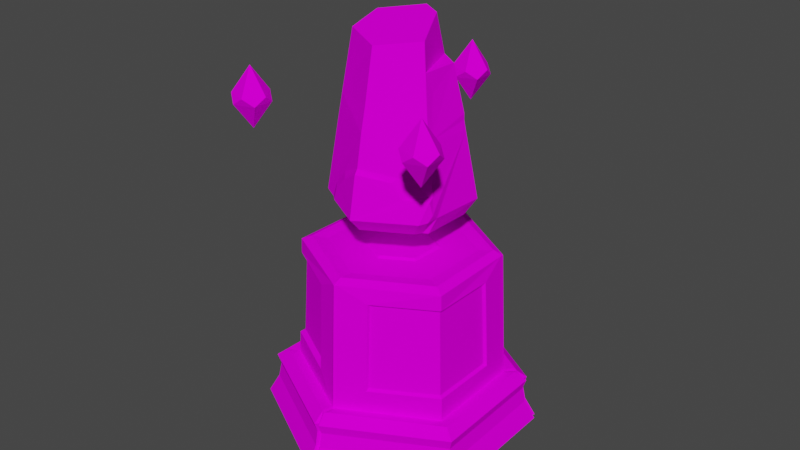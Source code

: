 # Source: RockTower4.blend  (saved by Blender 2.81.16; exported with 4.5.12 LTS)
import bpy
from mathutils import Matrix  # noqa: F401  (used for matrix-valued properties, if any)

bpy.ops.wm.read_factory_settings(use_empty=True)
scene = bpy.context.scene
scene.name = 'Scene'

# ---- collections
col_collection = bpy.data.collections.new('Collection'); scene.collection.children.link(col_collection)

# ---- images (referenced by path relative to the original .blend; pixels are not part of the script)
import os
ASSET_DIR = os.environ.get("B2B_ASSET_DIR", "")  # directory of the original .blend (textures are referenced by path, not embedded)
HERE = os.path.dirname(os.path.abspath(__file__))  # packed textures are extracted next to this script under _unpacked/

def load_image(name, relpath, width, height, colorspace="sRGB"):
    """Load a texture the original file referenced (path relative to the .blend, or extracted next to this script)."""
    p = next((c for c in (os.path.join(HERE, relpath), os.path.join(ASSET_DIR, relpath)) if relpath and os.path.exists(c)), "")
    if p:
        img = bpy.data.images.load(p, check_existing=True)
        img.name = name
    else:  # same state as the original file: an image datablock whose file is absent (Cycles renders it pink)
        img = bpy.data.images.new(name, width, height)
        img.source = "FILE"
        img.filepath = "//" + (relpath or name)
    img.colorspace_settings.name = colorspace
    return img
img_colorpalette_png = load_image('ColorPalette.png', 'ColorPalette.png', 1024, 1024, 'Non-Color')

# ---- materials (node trees are filled in below, after node groups)
mat_material_001 = bpy.data.materials.new('Material.001')
mat_material_001.use_transparent_shadow = False

# ---- material node trees
mat_material_001.use_nodes = True; mat_material_001.node_tree.nodes.clear()
_N = mat_material_001.node_tree.nodes; _L = mat_material_001.node_tree.links
n0 = _N.new('ShaderNodeOutputMaterial'); n0.name = 'Material Output'; n0.location = (300, 300)
n1 = _N.new('ShaderNodeTexImage'); n1.name = 'Image Texture'; n1.location = (-392, 238)
n1.image = img_colorpalette_png
n2 = _N.new('ShaderNodeBsdfDiffuse'); n2.name = 'Diffuse BSDF'; n2.location = (6, 270)
_L.new(n1.outputs[0], n2.inputs[0])
_L.new(n2.outputs[0], n0.inputs[0])
n0.is_active_output = True

# ---- world
world_world = bpy.data.worlds.new('World'); scene.world = world_world
world_world.use_nodes = True; world_world.node_tree.nodes.clear()
_N = world_world.node_tree.nodes; _L = world_world.node_tree.links
n0 = _N.new('ShaderNodeOutputWorld'); n0.name = 'World Output'; n0.location = (300, 300)
n1 = _N.new('ShaderNodeBackground'); n1.name = 'Background'; n1.location = (10, 300)
n1.inputs[0].default_value = (0.05088, 0.05088, 0.05088, 1.0)
_L.new(n1.outputs[0], n0.inputs[0])
n0.is_active_output = True
world_world.color = (0.05088, 0.05088, 0.05088)
world_world.use_sun_shadow = False
world_world.sun_shadow_jitter_overblur = 0.0

# ---- meshes
me_cylinder_004 = bpy.data.meshes.new('Cylinder.004')
me_cylinder_004.from_pydata([(-0.04366, 0.5205, 1.407), (0.8585, 0.4768, -0.9765), (0.8309, -0.327, -0.9593), (0.5361, -0.2434, 1.229), (0.01093, -1.034, -0.9841), (0.01479, -0.5794, 1.154), (-0.8671, -0.4883, -1.002), (-0.5439, -0.3068, 1.215), (-0.5649, 0.1845, 1.332), (4.387e-09, 0.812, -1.227), (0.7032, 0.406, -1.227), (0.7079, -0.3375, -1.214), (0.001625, -0.845, -1.191), (-0.7032, -0.406, -1.227), (-0.7032, 0.406, -1.227), (0.6886, 0.3726, 0.1856), (0.7187, 0.3764, -0.04284), (0.7091, -0.3175, 0.0324), (-0.01786, 0.8038, -0.01545), (0.691, 0.3708, 0.1004), (0.01517, -0.7209, 0.4432), (0.009318, -0.7941, 0.1018), (-0.6737, -0.3787, 0.358), (-0.7261, -0.4048, 0.01355), (0.6673, -0.3455, 0.3426), (0.8108, -0.3965, -0.6542), (0.005139, -0.8719, -0.3404), (0.4541, -0.6226, -0.4258), (0.5734, -0.5956, -0.6342), (0.8297, -0.4844, -0.6942), (0.01646, -0.931, -0.3983), (0.4015, -0.6932, -0.4788), (0.5373, -0.6515, -0.6858), (-0.5529, -0.7089, -0.9887), (0.5889, -0.4758, -1.209), (-0.5049, -0.536, -1.249), (0.7494, -0.5899, -0.9892), (-0.293, -0.7798, -0.5963), (-0.5211, -0.6976, -0.8302), (-0.1787, -0.1712, -1.246), (0.1512, -0.3349, -1.246), (0.3978, -0.2737, -1.236), (0.64, -0.3767, -1.214), (0.8519, -0.44, -0.877), (0.8128, -0.4876, -0.9761), (-0.6483, -0.6182, -0.9996), (-0.5868, -0.4732, -1.227), (-0.5863, -0.6146, -0.7865), (-0.3516, -0.7041, -0.5276), (0.8272, -0.306, -0.7356), (0.4399, -0.1416, -1.227), (0.0827, -0.1679, -1.227), (-0.2756, 0.01806, -1.227), (0.07458, 0.6597, 0.2101), (0.02576, 0.5701, 0.9847), (-0.6575, 0.3076, 0.4513), (-0.6553, 0.2792, 0.01747), (-0.3344, 0.4528, 0.2631), (-8.702e-05, 0.9418, -1.067), (-0.001557, 0.9829, -0.8286), (0.2764, 0.8341, -0.9949), (-0.8487, 0.4819, -0.7415), (-0.8154, 0.4708, -1.071), (-0.8905, 0.1561, -1.02), (0.215, 0.3943, 1.378), (0.5907, -0.2859, 0.8599), (0.5713, 0.2883, 0.8377), (0.6202, -0.1769, 0.5859), (0.3063, 0.4472, 0.858)], [], [(6, 63, 62, 14, 13), (1, 16, 17, 25, 49, 43, 2), (2, 43, 44), (4, 30, 37, 38, 33), (65, 67, 66), (62, 58, 9, 14), (4, 33, 35, 12), (9, 10, 11, 42, 50, 51, 52, 46, 13, 14), (1, 2, 11, 10), (6, 23, 22, 7, 8, 55, 56, 61, 63), (61, 56, 53, 18, 59), (2, 44, 42, 11), (60, 59, 18, 16, 1), (16, 18, 19), (15, 18, 53, 54, 0, 64, 68, 66), (17, 16, 19), (15, 66, 67, 65, 24, 17), (19, 15, 17), (19, 18, 15), (21, 24, 20), (20, 24, 65, 3, 5), (22, 20, 5, 7), (21, 20, 22, 23), (26, 27, 28, 25, 17, 24, 21), (30, 31, 32, 29, 25, 28, 27, 26), (34, 36, 4, 12), (36, 29, 32, 31, 30, 4), (33, 38, 37, 30, 26, 48, 47, 45), (35, 33, 45, 46), (35, 39, 40, 41, 34, 12), (42, 44, 36, 34), (44, 43, 29, 36), (45, 47, 48, 26, 21, 23, 6), (46, 45, 6, 13), (43, 49, 25, 29), (46, 52, 51, 50, 42, 34, 41, 40, 39, 35), (53, 56, 57), (55, 8, 0, 54), (54, 53, 57), (57, 55, 54), (57, 56, 55), (58, 59, 60), (61, 62, 63), (61, 59, 58, 62), (58, 60, 1, 10, 9), (65, 66, 68), (68, 64, 3, 65), (3, 64, 0, 8, 7, 5)])
_uv = me_cylinder_004.uv_layers.new(name='UVMap')
_uv.uv.foreach_set('vector', [0.8437, 0.6186, 0.8437, 0.6186, 0.8437, 0.6186, 0.8437, 0.6186, 0.8437, 0.6186, 0.8437, 0.6186, 0.8437, 0.6186, 0.8437, 0.6186, 0.8437, 0.6186, 0.8437, 0.6186, 0.8437, 0.6186, 0.8437, 0.6186, 0.8437, 0.6186, 0.8437, 0.6186, 0.8437, 0.6186, 0.8437, 0.6186, 0.8437, 0.6186, 0.8437, 0.6186, 0.8437, 0.6186, 0.8437, 0.6186, 0.8437, 0.6186, 0.8437, 0.6186, 0.8437, 0.6186, 0.8437, 0.6186, 0.8437, 0.6186, 0.8437, 0.6186, 0.8437, 0.6186, 0.8437, 0.6186, 0.8437, 0.6186, 0.8437, 0.6186, 0.8437, 0.6186, 0.8437, 0.6186, 0.8437, 0.6186, 0.8437, 0.6186, 0.8437, 0.6186, 0.8437, 0.6186, 0.8437, 0.6186, 0.8437, 0.6186, 0.8437, 0.6186, 0.8437, 0.6186, 0.8437, 0.6186, 0.8437, 0.6186, 0.8437, 0.6186, 0.8437, 0.6186, 0.8437, 0.6186, 0.8437, 0.6186, 0.8437, 0.6186, 0.8437, 0.6186, 0.8437, 0.6186, 0.8437, 0.6186, 0.8437, 0.6186, 0.8437, 0.6186, 0.8437, 0.6186, 0.8437, 0.6186, 0.8437, 0.6186, 0.8437, 0.6186, 0.8437, 0.6186, 0.8437, 0.6186, 0.8437, 0.6186, 0.8437, 0.6186, 0.8437, 0.6186, 0.8437, 0.6186, 0.8437, 0.6186, 0.8437, 0.6186, 0.8437, 0.6186, 0.8437, 0.6186, 0.8437, 0.6186, 0.8437, 0.6186, 0.8437, 0.6186, 0.8437, 0.6186, 0.8437, 0.6186, 0.8437, 0.6186, 0.8437, 0.6186, 0.8437, 0.6186, 0.8437, 0.6186, 0.8437, 0.6186, 0.8437, 0.6186, 0.8437, 0.6186, 0.8437, 0.6186, 0.8437, 0.6186, 0.8437, 0.6186, 0.8437, 0.6186, 0.8437, 0.6186, 0.8437, 0.6186, 0.8437, 0.6186, 0.8437, 0.6186, 0.8437, 0.6186, 0.8437, 0.6186, 0.8437, 0.6186, 0.8437, 0.6186, 0.8437, 0.6186, 0.8437, 0.6186, 0.8437, 0.6186, 0.8437, 0.6186, 0.8437, 0.6186, 0.8437, 0.6186, 0.8437, 0.6186, 0.8437, 0.6186, 0.8437, 0.6186, 0.8437, 0.6186, 0.8437, 0.6186, 0.8437, 0.6186, 0.8437, 0.6186, 0.8437, 0.6186, 0.8437, 0.6186, 0.8437, 0.6186, 0.8437, 0.6186, 0.8437, 0.6186, 0.8437, 0.6186, 0.8437, 0.6186, 0.8437, 0.6186, 0.8437, 0.6186, 0.8437, 0.6186, 0.8437, 0.6186, 0.8437, 0.6186, 0.8437, 0.6186, 0.8437, 0.6186, 0.8437, 0.6186, 0.8437, 0.6186, 0.8437, 0.6186, 0.8437, 0.6186, 0.8437, 0.6186, 0.8437, 0.6186, 0.8437, 0.6186, 0.8437, 0.6186, 0.8437, 0.6186, 0.8437, 0.6186, 0.8437, 0.6186, 0.8437, 0.6186, 0.8437, 0.6186, 0.8437, 0.6186, 0.8437, 0.6186, 0.8437, 0.6186, 0.8437, 0.6186, 0.8437, 0.6186, 0.8437, 0.6186, 0.8437, 0.6186, 0.8437, 0.6186, 0.8437, 0.6186, 0.8437, 0.6186, 0.8437, 0.6186, 0.8437, 0.6186, 0.8437, 0.6186, 0.8437, 0.6186, 0.8437, 0.6186, 0.8437, 0.6186, 0.8437, 0.6186, 0.8437, 0.6186, 0.8437, 0.6186, 0.8437, 0.6186, 0.8437, 0.6186, 0.8437, 0.6186, 0.8437, 0.6186, 0.8437, 0.6186, 0.8437, 0.6186, 0.8437, 0.6186, 0.8437, 0.6186, 0.8437, 0.6186, 0.8437, 0.6186, 0.8437, 0.6186, 0.8437, 0.6186, 0.8437, 0.6186, 0.8437, 0.6186, 0.8437, 0.6186, 0.8437, 0.6186, 0.8437, 0.6186, 0.8437, 0.6186, 0.8437, 0.6186, 0.8437, 0.6186, 0.8437, 0.6186, 0.8437, 0.6186, 0.8437, 0.6186, 0.8437, 0.6186, 0.8437, 0.6186, 0.8437, 0.6186, 0.8437, 0.6186, 0.8437, 0.6186, 0.8437, 0.6186, 0.8437, 0.6186, 0.8437, 0.6186, 0.8437, 0.6186, 0.8437, 0.6186, 0.8437, 0.6186, 0.8437, 0.6186, 0.8437, 0.6186, 0.8437, 0.6186, 0.8437, 0.6186, 0.8437, 0.6186, 0.8437, 0.6186, 0.8437, 0.6186, 0.8437, 0.6186, 0.8437, 0.6186, 0.8437, 0.6186, 0.8437, 0.6186, 0.8437, 0.6186, 0.8437, 0.6186, 0.8437, 0.6186, 0.8437, 0.6186, 0.8437, 0.6186, 0.8437, 0.6186, 0.8437, 0.6186, 0.8437, 0.6186, 0.8437, 0.6186, 0.8437, 0.6186, 0.8437, 0.6186, 0.8437, 0.6186, 0.8437, 0.6186, 0.8437, 0.6186, 0.8437, 0.6186, 0.8437, 0.6186, 0.8437, 0.6186, 0.8437, 0.6186, 0.8437, 0.6186, 0.8437, 0.6186, 0.8437, 0.6186, 0.8437, 0.6186, 0.8437, 0.6186, 0.8437, 0.6186, 0.8437, 0.6186, 0.8437, 0.6186, 0.8437, 0.6186, 0.8437, 0.6186, 0.8437, 0.6186, 0.8437, 0.6186, 0.8437, 0.6186, 0.8437, 0.6186, 0.8437, 0.6186, 0.8437, 0.6186, 0.8437, 0.6186, 0.8437, 0.6186])
me_cylinder_004.materials.append(mat_material_001)
me_cylinder_004.use_remesh_fix_poles = True
me_cylinder_004.use_remesh_preserve_attributes = False
me_cylinder_004.use_mirror_vertex_groups = False
me_cylinder_004.update()
me_cylinder_006 = bpy.data.meshes.new('Cylinder.006')
me_cylinder_006.from_pydata([(0.0, 1.0, -1.0), (-1.518e-09, 0.9236, -0.8637), (0.866, -0.5, -1.0), (0.7999, -0.4618, -0.8637), (-0.866, -0.5, -1.0), (-0.7999, -0.4618, -0.8637), (-9.679e-09, 0.9024, -0.756), (0.7815, -0.4512, -0.756), (-0.7815, -0.4512, -0.756), (-2.078e-09, 0.7462, -0.4649), (0.6463, -0.3731, -0.4649), (-0.6463, -0.3731, -0.4649), (-9.546e-09, 0.9272, -0.682), (0.803, -0.4636, -0.682), (-0.803, -0.4636, -0.682), (-5.161e-09, 0.8422, -0.6207), (0.7294, -0.4211, -0.6207), (-0.7294, -0.4211, -0.6207), (0.8275, 0.5011, -1.0), (0.8477, 0.4661, -1.0), (0.7613, 0.4629, -0.8637), (0.7815, 0.4279, -0.8637), (0.02124, -0.9672, -1.0), (-0.02124, -0.9672, -1.0), (0.02125, -0.8908, -0.8637), (-0.02125, -0.8908, -0.8637), (-0.8467, 0.4678, -1.0), (-0.8285, 0.4994, -1.0), (-0.7805, 0.4296, -0.8637), (-0.7623, 0.4612, -0.8637), (0.7429, 0.4523, -0.756), (0.7631, 0.4172, -0.756), (0.02129, -0.8695, -0.756), (-0.02129, -0.8695, -0.756), (-0.7621, 0.4189, -0.756), (-0.7439, 0.4506, -0.756), (0.6444, 0.1343, -0.465), (0.4385, 0.4909, -0.465), (-0.2059, -0.6252, -0.465), (0.2059, -0.6252, -0.465), (-0.4385, 0.4909, -0.465), (-0.6444, 0.1343, -0.465), (0.7641, 0.4647, -0.682), (0.7845, 0.4294, -0.682), (0.0214, -0.8941, -0.682), (-0.0214, -0.8941, -0.682), (-0.7835, 0.4312, -0.682), (-0.7652, 0.4629, -0.682), (0.6903, 0.4222, -0.6207), (0.7108, 0.3867, -0.6207), (0.02153, -0.809, -0.6207), (-0.02153, -0.809, -0.6207), (-0.7098, 0.3885, -0.6207), (-0.6914, 0.4205, -0.6207), (-0.7504, 0.4332, -0.8608), (-0.8147, 0.4704, -0.9934), (-0.7324, 0.4229, -0.756), (-0.7532, 0.4349, -0.684), (-0.7111, 0.4105, -0.6248), (-0.6337, 0.3659, -0.6399), (-7.128e-08, -0.8664, -0.8608), (-7.398e-08, -0.9408, -0.9934), (-7.263e-08, -0.8457, -0.756), (-7.398e-08, -0.8697, -0.684), (-7.36e-08, -0.8211, -0.6248), (-6.8e-08, -0.7317, -0.6399), (0.7504, 0.4332, -0.8608), (0.8147, 0.4704, -0.9934), (0.7324, 0.4229, -0.756), (0.7532, 0.4349, -0.684), (0.7111, 0.4105, -0.6248), (0.6337, 0.3659, -0.6399), (0.6162, 0.1209, 0.1889), (-0.2034, -0.5941, 0.1889), (-0.4128, 0.4732, 0.1889), (-1.47e-09, 0.7094, 0.1889), (0.4128, 0.4732, 0.1889), (0.6144, -0.3547, 0.1889), (-0.6162, 0.1209, 0.1889), (-0.6144, -0.3547, 0.1889), (0.2034, -0.5941, 0.1889), (-2.078e-09, 0.7527, -0.6366), (0.6126, 0.3774, -0.6366), (0.6518, -0.3763, -0.6366), (0.6332, 0.3418, -0.6366), (-0.6137, 0.3757, -0.6366), (-0.6322, 0.3436, -0.6366), (-0.6518, -0.3763, -0.6366), (-0.02159, -0.7193, -0.6366), (0.02159, -0.7193, -0.6366), (0.5964, -0.3442, 0.1674), (0.6264, -0.3615, -0.4468), (0.6246, 0.1151, -0.4468), (0.2127, -0.5983, -0.4468), (0.5982, 0.1025, 0.1675), (0.2104, -0.5691, 0.1675), (-2.447e-05, 0.7071, -0.4413), (-2.447e-05, 0.6733, 0.1606), (0.4037, 0.4721, -0.4414), (-0.4037, 0.4721, -0.4414), (0.38, 0.4558, 0.1606), (-0.3801, 0.4558, 0.1606), (-0.6259, -0.3612, -0.4502), (-0.5956, -0.3437, 0.1705), (-0.6241, 0.1205, -0.4503), (-0.2078, -0.6006, -0.4503), (-0.5974, 0.1078, 0.1706), (-0.2055, -0.571, 0.1706), (0.5945, 0.3433, 0.2948), (0.2088, 0.1206, 0.3311), (-6.622e-08, -0.6865, 0.2948), (-1.877e-05, -0.2413, 0.3311), (-0.5945, 0.3433, 0.2948), (-0.2083, 0.1203, 0.3311), (-1.368e-09, 0.7054, 0.2978), (0.0002272, 0.2391, 0.3311), (0.5748, 0.3541, 0.2979), (0.2071, -0.1197, 0.3311), (0.6109, -0.3527, 0.2978), (0.5941, 0.3207, 0.2979), (-0.5757, 0.3525, 0.2979), (-0.5931, 0.3224, 0.2979), (-0.6109, -0.3527, 0.2978), (-0.2069, -0.1198, 0.3311), (-0.02026, -0.6748, 0.2979), (0.02026, -0.6748, 0.2979), (0.5381, 0.3106, 0.3283), (0.5368, 0.2969, 0.3283), (-6.608e-08, -0.6213, 0.3283), (-0.01189, -0.6133, 0.3283), (-0.5381, 0.3106, 0.3283), (-0.5261, 0.3155, 0.3283), (-5.137e-12, 0.6306, 0.3283), (0.5255, 0.3165, 0.3283), (0.5461, -0.3153, 0.3283), (-0.5461, -0.3153, 0.3283), (-0.5363, 0.2978, 0.3283), (0.01189, -0.6133, 0.3283), (0.4481, -0.2587, 0.3172), (-1.912e-07, -0.5218, 0.3172), (0.4516, 0.2608, 0.3172), (-0.448, -0.2588, 0.3172), (5.03e-05, 0.5174, 0.3172), (-0.451, 0.2604, 0.3172), (0.2252, -0.1301, 0.3172), (1.853e-07, -0.2624, 0.3172), (0.227, 0.1311, 0.3172), (-0.2251, -0.1302, 0.3172), (0.0001916, 0.26, 0.3172), (-0.2266, 0.1308, 0.3172)], [], [(19, 21, 3, 2), (20, 1, 6, 30), (23, 25, 5, 4), (24, 3, 7, 32), (30, 6, 12, 42), (27, 29, 1, 0), (28, 5, 8, 34), (0, 1, 20, 18), (6, 35, 47, 12), (4, 5, 28, 26), (2, 3, 24, 22), (1, 29, 35, 6), (3, 21, 31, 7), (5, 25, 33, 8), (84, 83, 16, 49), (8, 33, 45, 14), (7, 31, 43, 13), (81, 82, 48, 15), (34, 8, 14, 46), (32, 7, 13, 44), (49, 16, 13, 43), (16, 50, 44, 13), (51, 17, 14, 45), (17, 52, 46, 14), (53, 15, 12, 47), (76, 75, 114, 116), (83, 89, 50, 16), (88, 87, 17, 51), (87, 86, 52, 17), (85, 81, 15, 53), (15, 48, 42, 12), (66, 67, 18, 20), (60, 61, 22, 24), (54, 55, 26, 28), (54, 56, 35, 29), (60, 62, 33, 25), (66, 68, 31, 21), (57, 56, 34, 46), (63, 62, 32, 44), (69, 68, 30, 42), (70, 69, 42, 48), (64, 63, 44, 50), (58, 57, 46, 52), (71, 70, 48, 82), (65, 64, 50, 89), (59, 58, 52, 86), (0, 18, 67, 19, 2, 22, 61, 23, 4, 26, 55, 27), (85, 53, 58, 59), (53, 47, 57, 58), (47, 35, 56, 57), (28, 34, 56, 54), (29, 27, 55, 54), (88, 51, 64, 65), (51, 45, 63, 64), (45, 33, 62, 63), (24, 32, 62, 60), (25, 23, 61, 60), (84, 49, 70, 71), (49, 43, 69, 70), (43, 31, 68, 69), (20, 30, 68, 66), (21, 19, 67, 66), (71, 82, 116, 108), (74, 75, 97, 101), (59, 86, 121, 112), (65, 89, 125, 110), (78, 41, 104, 106), (85, 59, 112, 120), (109, 115, 113, 123, 111, 117), (88, 65, 110, 124), (41, 11, 102, 104), (36, 72, 94, 92), (10, 36, 92, 91), (40, 74, 101, 99), (9, 37, 82, 81), (36, 10, 83, 84), (40, 9, 81, 85), (11, 41, 86, 87), (38, 11, 87, 88), (10, 39, 89, 83), (75, 74, 120, 114), (80, 77, 118, 125), (37, 76, 116, 82), (41, 78, 121, 86), (73, 38, 88, 124), (72, 36, 84, 119), (79, 73, 124, 122), (77, 72, 119, 118), (78, 79, 122, 121), (39, 80, 125, 89), (74, 40, 85, 120), (91, 92, 94, 90), (93, 91, 90, 95), (77, 80, 95, 90), (72, 77, 90, 94), (80, 39, 93, 95), (39, 10, 91, 93), (98, 96, 97, 100), (96, 99, 101, 97), (75, 76, 100, 97), (76, 37, 98, 100), (9, 40, 99, 96), (37, 9, 96, 98), (104, 102, 103, 106), (102, 105, 107, 103), (73, 79, 103, 107), (38, 73, 107, 105), (11, 38, 105, 102), (79, 78, 106, 103), (126, 127, 119, 108), (128, 129, 124, 110), (130, 131, 120, 112), (132, 133, 116, 114), (118, 119, 127, 134), (114, 120, 131, 132), (121, 122, 135, 136), (122, 124, 129, 135), (125, 118, 134, 137), (136, 130, 112, 121), (137, 128, 110, 125), (133, 126, 108, 116), (84, 71, 108, 119), (140, 127, 126), (139, 129, 128), (143, 131, 130), (142, 140, 133, 132), (140, 138, 134, 127), (143, 142, 132, 131), (141, 143, 136, 135), (139, 141, 135, 129), (138, 139, 137, 134), (143, 130, 136), (139, 128, 137), (140, 126, 133), (144, 145, 139, 138), (146, 144, 138, 140), (145, 147, 141, 139), (148, 146, 140, 142), (149, 148, 142, 143), (147, 149, 143, 141), (117, 111, 145, 144), (109, 117, 144, 146), (111, 123, 147, 145), (115, 109, 146, 148), (113, 115, 148, 149), (123, 113, 149, 147)])
_uv = me_cylinder_006.uv_layers.new(name='UVMap')
_uv.uv.foreach_set('vector', [0.04525, 0.8773, 0.04525, 0.8773, 0.04525, 0.8773, 0.04525, 0.8773, 0.04525, 0.8773, 0.04525, 0.8773, 0.04525, 0.8773, 0.04525, 0.8773, 0.04525, 0.8773, 0.04525, 0.8773, 0.04525, 0.8773, 0.04525, 0.8773, 0.04525, 0.8773, 0.04525, 0.8773, 0.04525, 0.8773, 0.04525, 0.8773, 0.04525, 0.8773, 0.04525, 0.8773, 0.04525, 0.8773, 0.04525, 0.8773, 0.04525, 0.8773, 0.04525, 0.8773, 0.04525, 0.8773, 0.04525, 0.8773, 0.04525, 0.8773, 0.04525, 0.8773, 0.04525, 0.8773, 0.04525, 0.8773, 0.04525, 0.8773, 0.04525, 0.8773, 0.04525, 0.8773, 0.04525, 0.8773, 0.04525, 0.8773, 0.04525, 0.8773, 0.04525, 0.8773, 0.04525, 0.8773, 0.04525, 0.8773, 0.04525, 0.8773, 0.04525, 0.8773, 0.04525, 0.8773, 0.04525, 0.8773, 0.04525, 0.8773, 0.04525, 0.8773, 0.04525, 0.8773, 0.04525, 0.8773, 0.04525, 0.8773, 0.04525, 0.8773, 0.04525, 0.8773, 0.04525, 0.8773, 0.04525, 0.8773, 0.04525, 0.8773, 0.04525, 0.8773, 0.04525, 0.8773, 0.04525, 0.8773, 0.04525, 0.8773, 0.04525, 0.8773, 0.04525, 0.8773, 0.04525, 0.8773, 0.04525, 0.8773, 0.04525, 0.8773, 0.04525, 0.8773, 0.04525, 0.8773, 0.04525, 0.8773, 0.04525, 0.8773, 0.04525, 0.8773, 0.04525, 0.8773, 0.04525, 0.8773, 0.04525, 0.8773, 0.04525, 0.8773, 0.04525, 0.8773, 0.04525, 0.8773, 0.04525, 0.8773, 0.04525, 0.8773, 0.04525, 0.8773, 0.04525, 0.8773, 0.04525, 0.8773, 0.04525, 0.8773, 0.04525, 0.8773, 0.04525, 0.8773, 0.04525, 0.8773, 0.04525, 0.8773, 0.04525, 0.8773, 0.04525, 0.8773, 0.04525, 0.8773, 0.04525, 0.8773, 0.04525, 0.8773, 0.04525, 0.8773, 0.04525, 0.8773, 0.04525, 0.8773, 0.04525, 0.8773, 0.04525, 0.8773, 0.04525, 0.8773, 0.04525, 0.8773, 0.04525, 0.8773, 0.04525, 0.8773, 0.04525, 0.8773, 0.04525, 0.8773, 0.04525, 0.8773, 0.04525, 0.8773, 0.04525, 0.8773, 0.04525, 0.8773, 0.04525, 0.8773, 0.04525, 0.8773, 0.04525, 0.8773, 0.04525, 0.8773, 0.04525, 0.8773, 0.04525, 0.8773, 0.04525, 0.8773, 0.04525, 0.8773, 0.04525, 0.8773, 0.04525, 0.8773, 0.04525, 0.8773, 0.04525, 0.8773, 0.04525, 0.8773, 0.04525, 0.8773, 0.04525, 0.8773, 0.04525, 0.8773, 0.04525, 0.8773, 0.04525, 0.8773, 0.04525, 0.8773, 0.04525, 0.8773, 0.04525, 0.8773, 0.04525, 0.8773, 0.04525, 0.8773, 0.1471, 0.7901, 0.1471, 0.7901, 0.1471, 0.7901, 0.1471, 0.7901, 0.1471, 0.7901, 0.1471, 0.7901, 0.1471, 0.7901, 0.1471, 0.7901, 0.1471, 0.7901, 0.1471, 0.7901, 0.1471, 0.7901, 0.1471, 0.7901, 0.1471, 0.7901, 0.1471, 0.7901, 0.1471, 0.7901, 0.1471, 0.7901, 0.1471, 0.7901, 0.1471, 0.7901, 0.1471, 0.7901, 0.1471, 0.7901, 0.1471, 0.7901, 0.1471, 0.7901, 0.1471, 0.7901, 0.1471, 0.7901, 0.1471, 0.7901, 0.1471, 0.7901, 0.1471, 0.7901, 0.1471, 0.7901, 0.1471, 0.7901, 0.1471, 0.7901, 0.1471, 0.7901, 0.1471, 0.7901, 0.1471, 0.7901, 0.1471, 0.7901, 0.1471, 0.7901, 0.1471, 0.7901, 0.1471, 0.7901, 0.1471, 0.7901, 0.1471, 0.7901, 0.1471, 0.7901, 0.1471, 0.7901, 0.1471, 0.7901, 0.1471, 0.7901, 0.1471, 0.7901, 0.1471, 0.7901, 0.1471, 0.7901, 0.1471, 0.7901, 0.1471, 0.7901, 0.1471, 0.7901, 0.1471, 0.7901, 0.1471, 0.7901, 0.1471, 0.7901, 0.1471, 0.7901, 0.1471, 0.7901, 0.1471, 0.7901, 0.1471, 0.7901, 0.1471, 0.7901, 0.1471, 0.7901, 0.1471, 0.7901, 0.1471, 0.7901, 0.04525, 0.8773, 0.04525, 0.8773, 0.04525, 0.8773, 0.04525, 0.8773, 0.04525, 0.8773, 0.04525, 0.8773, 0.04525, 0.8773, 0.04525, 0.8773, 0.04525, 0.8773, 0.04525, 0.8773, 0.04525, 0.8773, 0.04525, 0.8773, 0.1471, 0.7901, 0.1471, 0.7901, 0.1471, 0.7901, 0.1471, 0.7901, 0.1471, 0.7901, 0.1471, 0.7901, 0.1471, 0.7901, 0.1471, 0.7901, 0.1471, 0.7901, 0.1471, 0.7901, 0.1471, 0.7901, 0.1471, 0.7901, 0.1471, 0.7901, 0.1471, 0.7901, 0.1471, 0.7901, 0.1471, 0.7901, 0.1471, 0.7901, 0.1471, 0.7901, 0.1471, 0.7901, 0.1471, 0.7901, 0.1471, 0.7901, 0.1471, 0.7901, 0.1471, 0.7901, 0.1471, 0.7901, 0.1471, 0.7901, 0.1471, 0.7901, 0.1471, 0.7901, 0.1471, 0.7901, 0.1471, 0.7901, 0.1471, 0.7901, 0.1471, 0.7901, 0.1471, 0.7901, 0.1471, 0.7901, 0.1471, 0.7901, 0.1471, 0.7901, 0.1471, 0.7901, 0.1471, 0.7901, 0.1471, 0.7901, 0.1471, 0.7901, 0.1471, 0.7901, 0.1471, 0.7901, 0.1471, 0.7901, 0.1471, 0.7901, 0.1471, 0.7901, 0.1471, 0.7901, 0.1471, 0.7901, 0.1471, 0.7901, 0.1471, 0.7901, 0.1471, 0.7901, 0.1471, 0.7901, 0.1471, 0.7901, 0.1471, 0.7901, 0.1471, 0.7901, 0.1471, 0.7901, 0.1471, 0.7901, 0.1471, 0.7901, 0.1471, 0.7901, 0.1471, 0.7901, 0.1471, 0.7901, 0.1471, 0.7901, 0.1471, 0.7901, 0.1471, 0.7901, 0.1471, 0.7901, 0.1471, 0.7901, 0.1471, 0.7901, 0.1471, 0.7901, 0.1471, 0.7901, 0.1471, 0.7901, 0.1471, 0.7901, 0.1471, 0.7901, 0.1471, 0.7901, 0.1471, 0.7901, 0.1471, 0.7901, 0.1471, 0.7901, 0.1471, 0.7901, 0.1471, 0.7901, 0.1471, 0.7901, 0.1471, 0.7901, 0.1471, 0.7901, 0.1471, 0.7901, 0.1471, 0.7901, 0.1471, 0.7901, 0.1471, 0.7901, 0.1471, 0.7901, 0.04545, 0.8697, 0.04545, 0.8697, 0.04545, 0.8697, 0.04545, 0.8697, 0.04545, 0.8697, 0.04545, 0.8697, 0.1471, 0.7901, 0.1471, 0.7901, 0.1471, 0.7901, 0.1471, 0.7901, 0.1471, 0.7901, 0.1471, 0.7901, 0.1471, 0.7901, 0.1471, 0.7901, 0.1471, 0.7901, 0.1471, 0.7901, 0.1471, 0.7901, 0.1471, 0.7901, 0.1471, 0.7901, 0.1471, 0.7901, 0.1471, 0.7901, 0.1471, 0.7901, 0.1471, 0.7901, 0.1471, 0.7901, 0.1471, 0.7901, 0.1471, 0.7901, 0.04525, 0.8773, 0.04525, 0.8773, 0.04525, 0.8773, 0.04525, 0.8773, 0.04525, 0.8773, 0.04525, 0.8773, 0.04525, 0.8773, 0.04525, 0.8773, 0.04525, 0.8773, 0.04525, 0.8773, 0.04525, 0.8773, 0.04525, 0.8773, 0.04525, 0.8773, 0.04525, 0.8773, 0.04525, 0.8773, 0.04525, 0.8773, 0.04525, 0.8773, 0.04525, 0.8773, 0.04525, 0.8773, 0.04525, 0.8773, 0.04525, 0.8773, 0.04525, 0.8773, 0.04525, 0.8773, 0.04525, 0.8773, 0.04525, 0.8773, 0.04525, 0.8773, 0.04525, 0.8773, 0.04525, 0.8773, 0.04525, 0.8773, 0.04525, 0.8773, 0.04525, 0.8773, 0.04525, 0.8773, 0.04525, 0.8773, 0.04525, 0.8773, 0.04525, 0.8773, 0.04525, 0.8773, 0.04525, 0.8773, 0.04525, 0.8773, 0.04525, 0.8773, 0.04525, 0.8773, 0.04525, 0.8773, 0.04525, 0.8773, 0.04525, 0.8773, 0.04525, 0.8773, 0.04525, 0.8773, 0.04525, 0.8773, 0.04525, 0.8773, 0.04525, 0.8773, 0.04525, 0.8773, 0.04525, 0.8773, 0.04525, 0.8773, 0.04525, 0.8773, 0.04525, 0.8773, 0.04525, 0.8773, 0.04525, 0.8773, 0.04525, 0.8773, 0.04525, 0.8773, 0.04525, 0.8773, 0.04525, 0.8773, 0.04525, 0.8773, 0.04525, 0.8773, 0.04525, 0.8773, 0.04525, 0.8773, 0.04525, 0.8773, 0.04525, 0.8773, 0.04525, 0.8773, 0.04525, 0.8773, 0.04525, 0.8773, 0.04982, 0.873, 0.04982, 0.873, 0.04982, 0.873, 0.04982, 0.873, 0.04982, 0.873, 0.04982, 0.873, 0.04982, 0.873, 0.04982, 0.873, 0.1471, 0.7901, 0.1471, 0.7901, 0.1471, 0.7901, 0.1471, 0.7901, 0.1471, 0.7901, 0.1471, 0.7901, 0.1471, 0.7901, 0.1471, 0.7901, 0.1471, 0.7901, 0.1471, 0.7901, 0.1471, 0.7901, 0.1471, 0.7901, 0.1471, 0.7901, 0.1471, 0.7901, 0.1471, 0.7901, 0.1471, 0.7901, 0.04982, 0.873, 0.04982, 0.873, 0.04982, 0.873, 0.04982, 0.873, 0.04982, 0.873, 0.04982, 0.873, 0.04982, 0.873, 0.04982, 0.873, 0.1471, 0.7901, 0.1471, 0.7901, 0.1471, 0.7901, 0.1471, 0.7901, 0.1471, 0.7901, 0.1471, 0.7901, 0.1471, 0.7901, 0.1471, 0.7901, 0.1471, 0.7901, 0.1471, 0.7901, 0.1471, 0.7901, 0.1471, 0.7901, 0.1471, 0.7901, 0.1471, 0.7901, 0.1471, 0.7901, 0.1471, 0.7901, 0.04982, 0.873, 0.04982, 0.873, 0.04982, 0.873, 0.04982, 0.873, 0.04982, 0.873, 0.04982, 0.873, 0.04982, 0.873, 0.04982, 0.873, 0.1471, 0.7901, 0.1471, 0.7901, 0.1471, 0.7901, 0.1471, 0.7901, 0.1471, 0.7901, 0.1471, 0.7901, 0.1471, 0.7901, 0.1471, 0.7901, 0.1471, 0.7901, 0.1471, 0.7901, 0.1471, 0.7901, 0.1471, 0.7901, 0.1471, 0.7901, 0.1471, 0.7901, 0.1471, 0.7901, 0.1471, 0.7901, 0.1471, 0.7901, 0.1471, 0.7901, 0.1471, 0.7901, 0.1471, 0.7901, 0.1471, 0.7901, 0.1471, 0.7901, 0.1471, 0.7901, 0.1471, 0.7901, 0.1471, 0.7901, 0.1471, 0.7901, 0.1471, 0.7901, 0.1471, 0.7901, 0.04328, 0.8699, 0.04328, 0.8699, 0.04328, 0.8699, 0.04328, 0.8699, 0.04328, 0.8699, 0.04328, 0.8699, 0.04328, 0.8699, 0.04328, 0.8699, 0.04328, 0.8699, 0.04328, 0.8699, 0.04328, 0.8699, 0.04328, 0.8699, 0.04328, 0.8699, 0.04328, 0.8699, 0.04328, 0.8699, 0.04328, 0.8699, 0.04328, 0.8699, 0.04328, 0.8699, 0.04328, 0.8699, 0.04328, 0.8699, 0.04525, 0.8773, 0.04525, 0.8773, 0.04525, 0.8773, 0.04525, 0.8773, 0.1471, 0.7901, 0.1471, 0.7901, 0.1471, 0.7901, 0.1471, 0.7901, 0.1471, 0.7901, 0.1471, 0.7901, 0.1471, 0.7901, 0.1471, 0.7901, 0.1471, 0.7901, 0.1471, 0.7901, 0.1471, 0.7901, 0.1471, 0.7901, 0.1471, 0.7901, 0.1471, 0.7901, 0.1471, 0.7901, 0.1471, 0.7901, 0.1471, 0.7901, 0.1471, 0.7901, 0.1471, 0.7901, 0.1471, 0.7901, 0.1471, 0.7901, 0.1471, 0.7901, 0.1471, 0.7901, 0.1471, 0.7901, 0.1471, 0.7901, 0.04576, 0.8751, 0.04576, 0.8751, 0.04576, 0.8751, 0.04576, 0.8751, 0.04576, 0.8751, 0.04576, 0.8751, 0.04576, 0.8751, 0.04576, 0.8751, 0.04576, 0.8751, 0.04576, 0.8751, 0.04576, 0.8751, 0.04576, 0.8751, 0.04576, 0.8751, 0.04576, 0.8751, 0.04576, 0.8751, 0.04576, 0.8751, 0.04576, 0.8751, 0.04576, 0.8751, 0.04576, 0.8751, 0.04576, 0.8751, 0.04576, 0.8751, 0.04576, 0.8751, 0.04576, 0.8751, 0.04576, 0.8751, 0.1471, 0.7901, 0.1471, 0.7901, 0.1471, 0.7901, 0.1471, 0.7901, 0.1471, 0.7901, 0.1471, 0.7901, 0.1471, 0.7901, 0.1471, 0.7901, 0.1471, 0.7901, 0.0408, 0.873, 0.0408, 0.873, 0.0408, 0.873, 0.0408, 0.873, 0.0408, 0.873, 0.0408, 0.873, 0.0408, 0.873, 0.0408, 0.873, 0.0408, 0.873, 0.0408, 0.873, 0.0408, 0.873, 0.0408, 0.873, 0.0408, 0.873, 0.0408, 0.873, 0.0408, 0.873, 0.0408, 0.873, 0.0408, 0.873, 0.0408, 0.873, 0.0408, 0.873, 0.0408, 0.873, 0.0408, 0.873, 0.0408, 0.873, 0.0408, 0.873, 0.0408, 0.873, 0.1471, 0.7901, 0.1471, 0.7901, 0.1471, 0.7901, 0.1471, 0.7901, 0.1471, 0.7901, 0.1471, 0.7901, 0.1471, 0.7901, 0.1471, 0.7901, 0.1471, 0.7901, 0.1471, 0.7901, 0.1471, 0.7901, 0.1471, 0.7901, 0.1471, 0.7901, 0.1471, 0.7901, 0.1471, 0.7901, 0.1471, 0.7901, 0.1471, 0.7901, 0.1471, 0.7901, 0.1471, 0.7901, 0.1471, 0.7901, 0.1471, 0.7901, 0.1471, 0.7901, 0.1471, 0.7901, 0.1471, 0.7901])
me_cylinder_006.materials.append(mat_material_001)
me_cylinder_006.use_remesh_fix_poles = True
me_cylinder_006.use_remesh_preserve_attributes = False
me_cylinder_006.use_mirror_vertex_groups = False
me_cylinder_006.update()
me_icosphere_003 = bpy.data.meshes.new('Icosphere.003')
me_icosphere_003.from_pydata([(0.0, 0.0, -1.0), (0.7236, -0.5257, -0.1273), (-0.2764, -0.8506, -0.1273), (-0.8944, 0.0, -0.1273), (-0.2764, 0.8506, -0.1273), (0.7236, 0.5257, -0.1273), (0.2764, -0.8506, 0.1273), (-0.7236, -0.5257, 0.1273), (-0.7236, 0.5257, 0.1273), (0.2764, 0.8506, 0.1273), (0.8944, 0.0, 0.1273), (0.0, 0.0, 1.0)], [], [(0, 1, 2), (1, 0, 5), (0, 2, 3), (0, 3, 4), (0, 4, 5), (1, 5, 10), (2, 1, 6), (3, 2, 7), (4, 3, 8), (5, 4, 9), (1, 10, 6), (2, 6, 7), (3, 7, 8), (4, 8, 9), (5, 9, 10), (6, 10, 11), (7, 6, 11), (8, 7, 11), (9, 8, 11), (10, 9, 11)])
_uv = me_icosphere_003.uv_layers.new(name='UVMap')
_uv.uv.foreach_set('vector', [0.8419, 0.6205, 0.8419, 0.6205, 0.8419, 0.6205, 0.8419, 0.6205, 0.8419, 0.6205, 0.8419, 0.6205, 0.8419, 0.6205, 0.8419, 0.6205, 0.8419, 0.6205, 0.8419, 0.6205, 0.8419, 0.6205, 0.8419, 0.6205, 0.8419, 0.6205, 0.8419, 0.6205, 0.8419, 0.6205, 0.8357, 0.6225, 0.8357, 0.6225, 0.8357, 0.6225, 0.8357, 0.6225, 0.8357, 0.6225, 0.8357, 0.6225, 0.8357, 0.6225, 0.8357, 0.6225, 0.8357, 0.6225, 0.8357, 0.6225, 0.8357, 0.6225, 0.8357, 0.6225, 0.8357, 0.6225, 0.8357, 0.6225, 0.8357, 0.6225, 0.8357, 0.6225, 0.8357, 0.6225, 0.8357, 0.6225, 0.8357, 0.6225, 0.8357, 0.6225, 0.8357, 0.6225, 0.8357, 0.6225, 0.8357, 0.6225, 0.8357, 0.6225, 0.8357, 0.6225, 0.8357, 0.6225, 0.8357, 0.6225, 0.8357, 0.6225, 0.8357, 0.6225, 0.8357, 0.6225, 0.8419, 0.6205, 0.8419, 0.6205, 0.8419, 0.6205, 0.8419, 0.6205, 0.8419, 0.6205, 0.8419, 0.6205, 0.8419, 0.6205, 0.8419, 0.6205, 0.8419, 0.6205, 0.8419, 0.6205, 0.8419, 0.6205, 0.8419, 0.6205, 0.8419, 0.6205, 0.8419, 0.6205, 0.8419, 0.6205])
me_icosphere_003.materials.append(mat_material_001)
me_icosphere_003.use_remesh_fix_poles = True
me_icosphere_003.use_remesh_preserve_attributes = False
me_icosphere_003.use_mirror_vertex_groups = False
me_icosphere_003.update()
me_icosphere_006 = bpy.data.meshes.new('Icosphere.006')
me_icosphere_006.from_pydata([(0.0, 0.0, -1.0), (0.7236, -0.5257, -0.1273), (-0.2764, -0.8506, -0.1273), (-0.8944, 0.0, -0.1273), (-0.2764, 0.8506, -0.1273), (0.7236, 0.5257, -0.1273), (0.2764, -0.8506, 0.1273), (-0.7236, -0.5257, 0.1273), (-0.7236, 0.5257, 0.1273), (0.2764, 0.8506, 0.1273), (0.8944, 0.0, 0.1273), (0.0, 0.0, 1.0)], [], [(0, 1, 2), (1, 0, 5), (0, 2, 3), (0, 3, 4), (0, 4, 5), (1, 5, 10), (2, 1, 6), (3, 2, 7), (4, 3, 8), (5, 4, 9), (1, 10, 6), (2, 6, 7), (3, 7, 8), (4, 8, 9), (5, 9, 10), (6, 10, 11), (7, 6, 11), (8, 7, 11), (9, 8, 11), (10, 9, 11)])
_uv = me_icosphere_006.uv_layers.new(name='UVMap')
_uv.uv.foreach_set('vector', [0.8419, 0.6205, 0.8419, 0.6205, 0.8419, 0.6205, 0.8419, 0.6205, 0.8419, 0.6205, 0.8419, 0.6205, 0.8419, 0.6205, 0.8419, 0.6205, 0.8419, 0.6205, 0.8419, 0.6205, 0.8419, 0.6205, 0.8419, 0.6205, 0.8419, 0.6205, 0.8419, 0.6205, 0.8419, 0.6205, 0.8357, 0.6225, 0.8357, 0.6225, 0.8357, 0.6225, 0.8357, 0.6225, 0.8357, 0.6225, 0.8357, 0.6225, 0.8357, 0.6225, 0.8357, 0.6225, 0.8357, 0.6225, 0.8357, 0.6225, 0.8357, 0.6225, 0.8357, 0.6225, 0.8357, 0.6225, 0.8357, 0.6225, 0.8357, 0.6225, 0.8357, 0.6225, 0.8357, 0.6225, 0.8357, 0.6225, 0.8357, 0.6225, 0.8357, 0.6225, 0.8357, 0.6225, 0.8357, 0.6225, 0.8357, 0.6225, 0.8357, 0.6225, 0.8357, 0.6225, 0.8357, 0.6225, 0.8357, 0.6225, 0.8357, 0.6225, 0.8357, 0.6225, 0.8357, 0.6225, 0.8419, 0.6205, 0.8419, 0.6205, 0.8419, 0.6205, 0.8419, 0.6205, 0.8419, 0.6205, 0.8419, 0.6205, 0.8419, 0.6205, 0.8419, 0.6205, 0.8419, 0.6205, 0.8419, 0.6205, 0.8419, 0.6205, 0.8419, 0.6205, 0.8419, 0.6205, 0.8419, 0.6205, 0.8419, 0.6205])
me_icosphere_006.materials.append(mat_material_001)
me_icosphere_006.use_remesh_fix_poles = True
me_icosphere_006.use_remesh_preserve_attributes = False
me_icosphere_006.use_mirror_vertex_groups = False
me_icosphere_006.update()
me_icosphere_007 = bpy.data.meshes.new('Icosphere.007')
me_icosphere_007.from_pydata([(0.0, 0.0, -1.0), (0.7236, -0.5257, -0.1273), (-0.2764, -0.8506, -0.1273), (-0.8944, 0.0, -0.1273), (-0.2764, 0.8506, -0.1273), (0.7236, 0.5257, -0.1273), (0.2764, -0.8506, 0.1273), (-0.7236, -0.5257, 0.1273), (-0.7236, 0.5257, 0.1273), (0.2764, 0.8506, 0.1273), (0.8944, 0.0, 0.1273), (0.0, 0.0, 1.0)], [], [(0, 1, 2), (1, 0, 5), (0, 2, 3), (0, 3, 4), (0, 4, 5), (1, 5, 10), (2, 1, 6), (3, 2, 7), (4, 3, 8), (5, 4, 9), (1, 10, 6), (2, 6, 7), (3, 7, 8), (4, 8, 9), (5, 9, 10), (6, 10, 11), (7, 6, 11), (8, 7, 11), (9, 8, 11), (10, 9, 11)])
_uv = me_icosphere_007.uv_layers.new(name='UVMap')
_uv.uv.foreach_set('vector', [0.8419, 0.6205, 0.8419, 0.6205, 0.8419, 0.6205, 0.8419, 0.6205, 0.8419, 0.6205, 0.8419, 0.6205, 0.8419, 0.6205, 0.8419, 0.6205, 0.8419, 0.6205, 0.8419, 0.6205, 0.8419, 0.6205, 0.8419, 0.6205, 0.8419, 0.6205, 0.8419, 0.6205, 0.8419, 0.6205, 0.8357, 0.6225, 0.8357, 0.6225, 0.8357, 0.6225, 0.8357, 0.6225, 0.8357, 0.6225, 0.8357, 0.6225, 0.8357, 0.6225, 0.8357, 0.6225, 0.8357, 0.6225, 0.8357, 0.6225, 0.8357, 0.6225, 0.8357, 0.6225, 0.8357, 0.6225, 0.8357, 0.6225, 0.8357, 0.6225, 0.8357, 0.6225, 0.8357, 0.6225, 0.8357, 0.6225, 0.8357, 0.6225, 0.8357, 0.6225, 0.8357, 0.6225, 0.8357, 0.6225, 0.8357, 0.6225, 0.8357, 0.6225, 0.8357, 0.6225, 0.8357, 0.6225, 0.8357, 0.6225, 0.8357, 0.6225, 0.8357, 0.6225, 0.8357, 0.6225, 0.8419, 0.6205, 0.8419, 0.6205, 0.8419, 0.6205, 0.8419, 0.6205, 0.8419, 0.6205, 0.8419, 0.6205, 0.8419, 0.6205, 0.8419, 0.6205, 0.8419, 0.6205, 0.8419, 0.6205, 0.8419, 0.6205, 0.8419, 0.6205, 0.8419, 0.6205, 0.8419, 0.6205, 0.8419, 0.6205])
me_icosphere_007.materials.append(mat_material_001)
me_icosphere_007.use_remesh_fix_poles = True
me_icosphere_007.use_remesh_preserve_attributes = False
me_icosphere_007.use_mirror_vertex_groups = False
me_icosphere_007.update()

# ---- objects
ob_cylinder_001 = bpy.data.objects.new('Cylinder.001', me_cylinder_004)
ob_cylinder = bpy.data.objects.new('Cylinder', me_cylinder_006)
ob_icosphere = bpy.data.objects.new('Icosphere', me_icosphere_003)
ob_icosphere_001 = bpy.data.objects.new('Icosphere.001', me_icosphere_006)
ob_icosphere_002 = bpy.data.objects.new('Icosphere.002', me_icosphere_007)

# ---- transforms, parenting, visibility, modifiers, constraints
ob_cylinder_001.location = (0.0, 0.0, 2.205)
ob_cylinder_001.scale = (0.5101, 0.5101, 0.5101)
ob_cylinder_001.lineart.crease_threshold = 0.0
ob_cylinder.location = (0.0, 0.0, 1.0)
ob_cylinder.rotation_euler = (0.0, 0.0, -4.189)
ob_cylinder.lineart.crease_threshold = 0.0
ob_icosphere.location = (-0.02097, 0.7666, 2.352)
ob_icosphere.scale = (0.1484, 0.1484, 0.2167)
ob_icosphere.lineart.crease_threshold = 0.0
ob_icosphere_001.location = (-0.7954, -0.5626, 2.352)
ob_icosphere_001.scale = (0.1484, 0.1484, 0.2167)
ob_icosphere_001.lineart.crease_threshold = 0.0
ob_icosphere_002.location = (0.6202, -0.5787, 2.352)
ob_icosphere_002.scale = (0.1484, 0.1484, 0.2167)
ob_icosphere_002.lineart.crease_threshold = 0.0

# ---- collection membership
col_collection.objects.link(ob_cylinder_001)
col_collection.objects.link(ob_cylinder)
col_collection.objects.link(ob_icosphere)
col_collection.objects.link(ob_icosphere_001)
col_collection.objects.link(ob_icosphere_002)

# ---- scene / render settings (as saved in the file)
scene.frame_start = 1; scene.frame_end = 250; scene.frame_set(21)
scene.render.engine = 'BLENDER_EEVEE_NEXT'
scene.cycles.use_denoising = False
scene.cycles.samples = 128
scene.cycles.sampling_pattern = 'TABULATED_SOBOL'
scene.cycles.use_adaptive_sampling = False
scene.cycles.use_light_tree = False
scene.view_settings.view_transform = 'Filmic'
bpy.context.view_layer.update()

# ---- added for rendering (the .blend has no active camera and no usable light): camera, sun
cam_auto = bpy.data.cameras.new('AutoCamera')
cam_auto.lens = 50.0
cam_auto.sensor_width = 36.0
cam_auto.clip_end = 1000.0
ob_auto_camera = bpy.data.objects.new('AutoCamera', cam_auto)
scene.collection.objects.link(ob_auto_camera)
ob_auto_camera.location = (4.25701, -5.13368, 4.87815)
ob_auto_camera.rotation_euler = (1.09748, -7.21219e-08, 0.694738)
scene.camera = ob_auto_camera
light_auto_sun = bpy.data.lights.new('AutoSun', 'SUN')
light_auto_sun.energy = 3.0
light_auto_sun.angle = 0.0523599
ob_auto_sun = bpy.data.objects.new('AutoSun', light_auto_sun)
scene.collection.objects.link(ob_auto_sun)
ob_auto_sun.rotation_euler = (0.872665, 0.174533, 0.523599)
bpy.context.view_layer.update()
